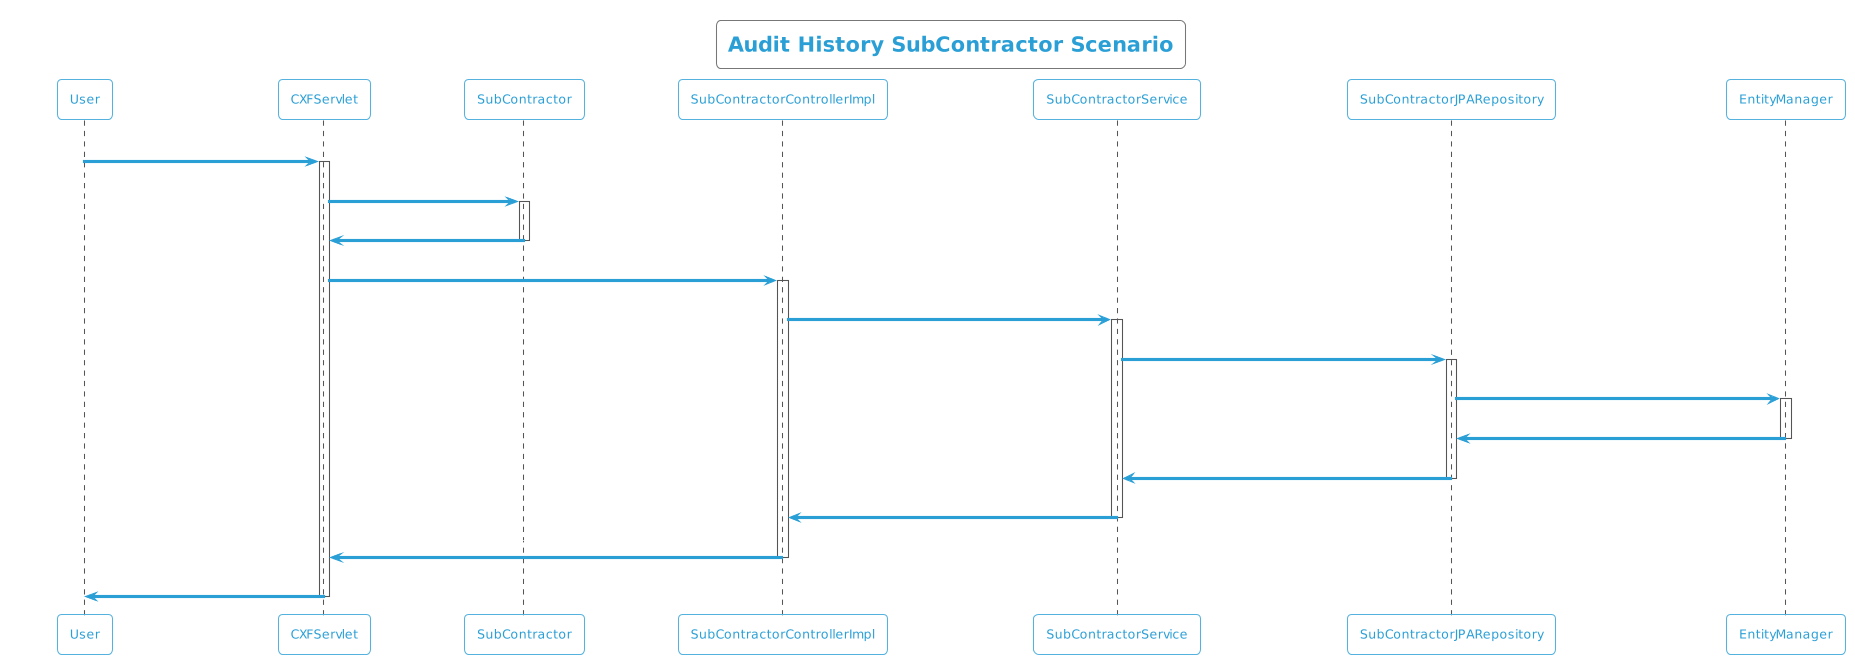

The diagram above was rendered by PlantUML. Its source (embedded in the PNG):
@startuml
!theme cyborg-outline
title Audit History SubContractor Scenario
participant User
User -> CXFServlet: GET, SubContractor
activate CXFServlet
CXFServlet -> SubContractor: << auditHistory >>
activate SubContractor
SubContractor -> CXFServlet: << instance >>
deactivate SubContractor
CXFServlet -> SubContractorControllerImpl: auditHistory(:SubContractor)
activate SubContractorControllerImpl
SubContractorControllerImpl -> SubContractorService: auditHistory(:SubContractor)
activate SubContractorService
SubContractorService -> SubContractorJPARepository: auditHistory(:SubContractor)
activate SubContractorJPARepository
SubContractorJPARepository -> EntityManager: response(:int,Integer,Integer)
activate EntityManager
EntityManager -> SubContractorJPARepository: << persisted SubContractorAuditHistory >>
deactivate EntityManager
SubContractorJPARepository -> SubContractorService: << persisted SubContractorAuditHistory >>
deactivate SubContractorJPARepository
SubContractorService -> SubContractorControllerImpl: << persisted SubContractorAuditHistory >>
deactivate SubContractorService
SubContractorControllerImpl -> CXFServlet: << persisted SubContractorAuditHistory >>
deactivate SubContractorControllerImpl
CXFServlet -> User: marshalled SubContractor XML
deactivate CXFServlet
@enduml